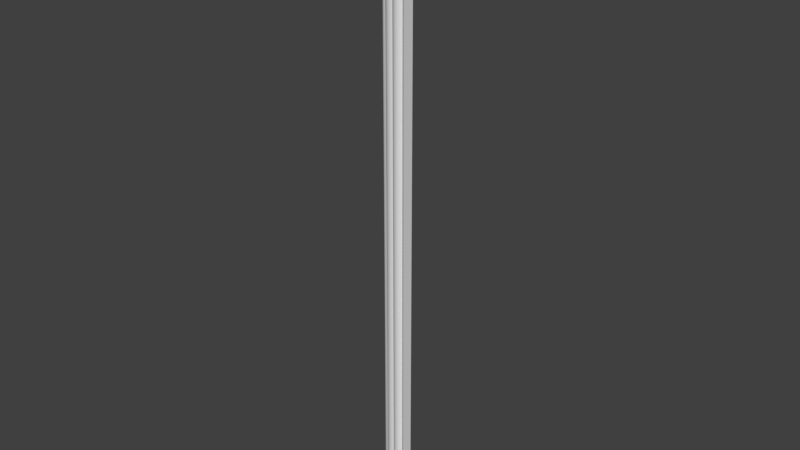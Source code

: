 # Source: OWP_6985.24.blend  (saved by Blender 2.78.0; exported with 4.5.12 LTS)
import bpy
from mathutils import Matrix  # noqa: F401  (used for matrix-valued properties, if any)

bpy.ops.wm.read_factory_settings(use_empty=True)
scene = bpy.context.scene
scene.name = 'Scene'

# ---- collections
col_collection_1 = bpy.data.collections.new('Collection 1'); scene.collection.children.link(col_collection_1)

# ---- world
world_world = bpy.data.worlds.new('World'); scene.world = world_world
world_world.color = (0.05088, 0.05088, 0.05088)
world_world.use_sun_shadow = False
world_world.sun_shadow_jitter_overblur = 0.0
world_world.cycles.sampling_method = 'MANUAL'

# ---- meshes
me_owp_6985_24_3dsolid = bpy.data.meshes.new('OWP 6985.24 3dsolid')
me_owp_6985_24_3dsolid.from_pydata([(0.0213, 1.612, 24.0), (0.1826, 1.233, 24.0), (0.08494, 1.727, 24.0), (0.0176, 1.447, 24.0), (0.06726, 1.341, 24.0), (0.4328, 0.7919, 24.0), (0.1673, 1.072, 24.0), (0.206, 0.9465, 24.0), (0.3223, 0.8293, 24.0), (0.4533, 0.6169, 24.0), (0.7888, 0.4353, 24.0), (0.6723, 0.4402, 24.0), (0.555, 0.4994, 24.0), (0.834, 0.312, 24.0), (0.9564, 0.201, 24.0), (1.118, 0.1653, 24.0), (1.231, 0.1935, 24.0), (1.309, 0.08791, 24.0), (1.458, 0.01595, 24.0), (1.622, 0.02713, 24.0), (1.723, 0.0861, 24.0), (1.781, 0.03475, 24.0), (1.851, 1e-06, 24.0), (1.851, 0.4375, 24.0), (0.4365, 1.852, 24.0), (-0.006456, 1.846, 24.0), (1.723, 0.0861, 1e-06), (1.608, 0.02263, 1e-06), (1.492, 0.0136, 1e-06), (1.365, 0.04911, 1e-06), (1.227, 0.1902, 1e-06), (1.103, 0.1651, 1e-06), (0.9432, 0.2083, 1e-06), (0.8262, 0.3248, 1e-06), (0.784, 0.4279, 1e-06), (0.5817, 0.4781, 1e-06), (0.4966, 0.5579, 1e-06), (0.4375, 0.6753, 1e-06), (0.4328, 0.7919, 1e-06), (0.3095, 0.8372, 1e-06), (0.2265, 0.9192, 1e-06), (0.1705, 1.038, 1e-06), (0.1868, 1.235, 1e-06), (0.08616, 1.313, 1e-06), (0.01441, 1.461, 1e-06), (0.02582, 1.626, 1e-06), (0.07731, 1.726, 1e-06), (1e-06, 1.852, 1e-06), (0.4365, 1.852, 1e-06), (1.851, 0.4375, 1e-06), (1.851, 1e-06, 1e-06), (1.781, 0.03415, 1e-06)], [], [(0, 1, 2), (0, 3, 1), (3, 4, 1), (1, 6, 5), (6, 7, 5), (5, 7, 8), (9, 10, 5), (10, 9, 11), (9, 12, 11), (13, 14, 10), (14, 15, 10), (15, 16, 10), (17, 18, 16), (18, 19, 16), (19, 20, 16), (21, 22, 20), (22, 23, 20), (24, 1, 23), (1, 24, 2), (24, 25, 2), (10, 16, 23), (10, 23, 5), (5, 23, 1), (23, 16, 20), (20, 19, 26), (26, 19, 27), (18, 27, 19), (27, 18, 28), (17, 29, 18), (16, 30, 17), (30, 29, 17), (29, 28, 18), (16, 15, 30), (30, 15, 31), (14, 31, 15), (31, 14, 32), (13, 32, 14), (32, 13, 33), (10, 33, 13), (10, 34, 33), (10, 11, 34), (12, 35, 11), (36, 9, 37), (5, 37, 9), (5, 38, 37), (36, 35, 9), (9, 35, 12), (35, 34, 11), (5, 8, 38), (38, 8, 39), (7, 39, 8), (39, 7, 40), (6, 41, 7), (42, 41, 1), (1, 41, 6), (41, 40, 7), (42, 1, 43), (3, 43, 4), (43, 3, 44), (0, 44, 3), (44, 0, 45), (2, 45, 0), (2, 46, 45), (4, 43, 1), (2, 25, 46), (47, 46, 25), (24, 48, 25), (48, 47, 25), (23, 49, 24), (49, 48, 24), (22, 50, 23), (50, 49, 23), (50, 22, 51), (22, 21, 51), (20, 51, 21), (20, 26, 51), (39, 41, 38), (40, 41, 39), (41, 42, 38), (43, 44, 42), (44, 45, 42), (45, 46, 42), (47, 48, 46), (46, 48, 42), (50, 26, 49), (50, 51, 26), (49, 26, 30), (49, 30, 34), (49, 34, 38), (49, 38, 42), (49, 42, 48), (26, 27, 30), (27, 28, 30), (28, 29, 30), (30, 31, 34), (31, 32, 34), (34, 32, 33), (38, 34, 37), (35, 37, 34), (36, 37, 35)])
me_owp_6985_24_3dsolid.polygons.foreach_set('use_smooth', [True] * 100)
_uv = me_owp_6985_24_3dsolid.uv_layers.new(name='UVMap')
_uv.uv.foreach_set('vector', [0.9329, 0.1014, 0.9106, 0.08547, 0.9512, 0.1029, 0.9329, 0.1014, 0.9156, 0.09662, 0.9106, 0.08547, 0.9156, 0.09662, 0.9098, 0.09205, 0.9106, 0.08547, 0.9106, 0.08547, 0.8925, 0.08118, 0.891, 0.0651, 0.8925, 0.08118, 0.8836, 0.07634, 0.891, 0.0651, 0.891, 0.0651, 0.8836, 0.07634, 0.8835, 0.06946, 0.8752, 0.05935, 0.891, 0.04411, 0.891, 0.0651, 0.891, 0.04411, 0.8752, 0.05935, 0.8795, 0.04769, 0.8752, 0.05935, 0.8736, 0.05289, 0.8795, 0.04769, 0.8829, 0.03914, 0.8841, 0.03227, 0.891, 0.04411, 0.8841, 0.03227, 0.897, 0.02647, 0.891, 0.04411, 0.897, 0.02647, 0.9115, 0.02396, 0.891, 0.04411, 0.9087, 0.01855, 0.9165, 0.01205, 0.9115, 0.02396, 0.9165, 0.01205, 0.9346, 0.007523, 0.9115, 0.02396, 0.9346, 0.007523, 0.9509, 0.006294, 0.9115, 0.02396, 0.9516, 0.003068, 0.9552, 0.0, 0.9509, 0.006294, 0.9552, 0.0, 1.0, 0.01289, 0.9509, 0.006294, 1.0, 0.09622, 0.9106, 0.08547, 1.0, 0.01289, 0.9106, 0.08547, 1.0, 0.09622, 0.9512, 0.1029, 1.0, 0.09622, 0.9541, 0.1091, 0.9512, 0.1029, 0.891, 0.04411, 0.9115, 0.02396, 1.0, 0.01289, 0.891, 0.04411, 1.0, 0.01289, 0.891, 0.0651, 0.891, 0.0651, 1.0, 0.01289, 0.9106, 0.08547, 1.0, 0.01289, 0.9115, 0.02396, 0.9509, 0.006294, 0.7401, 1.0, 0.7239, 1.0, 0.7401, 1.173e-07, 0.7401, 1.173e-07, 0.7239, 1.0, 0.7218, 0.0, 0.7003, 1.0, 0.7218, 0.0, 0.7239, 1.0, 0.7218, 0.0, 0.7003, 1.0, 0.705, 5.557e-08, 0.5183, 0.0, 0.5085, 1.0, 0.4954, 0.0, 0.537, 7.947e-08, 0.537, 1.0, 0.5183, 0.0, 0.537, 1.0, 0.5085, 1.0, 0.5183, 0.0, 0.5085, 1.0, 0.4915, 1.0, 0.4954, 0.0, 0.7786, 1.0, 0.7617, 1.0, 0.778, 6.522e-08, 0.778, 6.522e-08, 0.7617, 1.0, 0.7596, 0.0, 0.7401, 1.0, 0.7596, 0.0, 0.7617, 1.0, 0.3795, 1.0, 0.3985, 6.358e-07, 0.4008, 1.0, 0.4224, 3.179e-07, 0.4008, 1.0, 0.3985, 6.358e-07, 0.4008, 1.0, 0.4224, 3.179e-07, 0.4247, 1.0, 0.4393, 0.0, 0.4247, 1.0, 0.4224, 3.179e-07, 0.4393, 0.0, 0.4393, 1.0, 0.4247, 1.0, 0.8055, 1.0, 0.7892, 1.0, 0.8056, 1.766e-06, 0.597, 1.128e-05, 0.5847, 1.0, 0.5787, 0.0, 0.6016, 1.0, 0.6194, 2.487e-05, 0.6194, 1.0, 0.83, 7.947e-08, 0.8135, 1.0, 0.8056, 0.0, 0.83, 7.947e-08, 0.83, 1.0, 0.8135, 1.0, 0.6016, 1.0, 0.5847, 1.0, 0.6194, 2.487e-05, 0.6194, 2.487e-05, 0.5847, 1.0, 0.597, 1.128e-05, 0.7786, 0.0, 0.8056, 1.766e-06, 0.7892, 1.0, 0.4915, 1.0, 0.476, 1.0, 0.4915, 1.101e-10, 0.4915, 1.101e-10, 0.476, 1.0, 0.4738, 2.284e-08, 0.4521, 1.0, 0.4738, 2.284e-08, 0.476, 1.0, 0.4738, 2.284e-08, 0.4521, 1.0, 0.4569, 2.197e-08, 0.677, 6.358e-07, 0.6718, 1.0, 0.66, 0.0, 0.7003, 1.0, 0.6718, 1.0, 0.7003, 1.272e-06, 0.7003, 1.272e-06, 0.6718, 1.0, 0.677, 6.358e-07, 0.4393, 0.0, 0.4569, 2.197e-08, 0.4521, 1.0, 0.6194, 1.0, 0.6197, 1.589e-07, 0.6378, 1.0, 0.6582, 0.0, 0.6378, 1.0, 0.6426, 0.0, 0.6378, 1.0, 0.6582, 0.0, 0.66, 1.0, 0.5607, 7.947e-08, 0.5391, 1.0, 0.537, 0.0, 0.5391, 1.0, 0.5607, 7.947e-08, 0.5629, 1.0, 0.5787, 7.947e-08, 0.5629, 1.0, 0.5607, 7.947e-08, 0.5787, 7.947e-08, 0.5784, 1.0, 0.5629, 1.0, 0.6426, 0.0, 0.6378, 1.0, 0.6197, 1.589e-07, 0.8736, 1.0, 0.8521, 1.0, 0.8729, 1.679e-07, 0.8523, 0.0, 0.8729, 1.679e-07, 0.8521, 1.0, 0.04485, 2.384e-07, 0.04485, 1.0, 0.0, 0.0, 0.04485, 1.0, 0.0001173, 1.0, 0.0, 0.0, 0.3347, 2.384e-07, 0.3347, 1.0, 0.04485, 2.384e-07, 0.3347, 1.0, 0.04485, 1.0, 0.04485, 2.384e-07, 0.3795, 1.589e-07, 0.3795, 1.0, 0.3347, 2.384e-07, 0.3795, 1.0, 0.3347, 1.0, 0.3347, 2.384e-07, 0.8521, 0.0, 0.8521, 1.0, 0.8413, 1.265e-08, 0.8521, 1.0, 0.8413, 1.0, 0.8413, 1.265e-08, 0.83, 1.0, 0.8413, 1.265e-08, 0.8413, 1.0, 0.83, 1.0, 0.83, 1.538e-08, 0.8413, 1.265e-08, 0.883, 0.1481, 0.8894, 0.1381, 0.891, 0.1531, 0.8829, 0.1433, 0.8894, 0.1381, 0.883, 0.1481, 0.8894, 0.1381, 0.9112, 0.1328, 0.891, 0.1531, 0.9088, 0.1275, 0.9167, 0.121, 0.9112, 0.1328, 0.9167, 0.121, 0.9348, 0.1165, 0.9112, 0.1328, 0.9348, 0.1165, 0.9503, 0.1151, 0.9112, 0.1328, 0.9553, 0.1091, 1.0, 0.122, 0.9503, 0.1151, 0.9503, 0.1151, 1.0, 0.122, 0.9112, 0.1328, 0.9552, 0.2182, 0.9509, 0.2119, 1.0, 0.2053, 0.9552, 0.2182, 0.9515, 0.2151, 0.9509, 0.2119, 1.0, 0.2053, 0.9509, 0.2119, 0.9108, 0.1942, 1.0, 0.2053, 0.9108, 0.1942, 0.8897, 0.1742, 1.0, 0.2053, 0.8897, 0.1742, 0.891, 0.1531, 1.0, 0.2053, 0.891, 0.1531, 0.9112, 0.1328, 1.0, 0.2053, 0.9112, 0.1328, 1.0, 0.122, 0.9509, 0.2119, 0.9326, 0.2104, 0.9108, 0.1942, 0.9326, 0.2104, 0.9198, 0.2072, 0.9108, 0.1942, 0.9198, 0.2072, 0.9104, 0.2024, 0.9108, 0.1942, 0.9108, 0.1942, 0.8954, 0.1913, 0.8897, 0.1742, 0.8954, 0.1913, 0.8835, 0.1853, 0.8897, 0.1742, 0.8897, 0.1742, 0.8835, 0.1853, 0.8834, 0.1784, 0.891, 0.1531, 0.8897, 0.1742, 0.8795, 0.1567, 0.8741, 0.1667, 0.8795, 0.1567, 0.8897, 0.1742, 0.8736, 0.1619, 0.8795, 0.1567, 0.8741, 0.1667])
me_owp_6985_24_3dsolid.materials.append(None)
me_owp_6985_24_3dsolid.use_remesh_preserve_volume = False
me_owp_6985_24_3dsolid.use_remesh_preserve_attributes = False
me_owp_6985_24_3dsolid.use_mirror_vertex_groups = False
me_owp_6985_24_3dsolid.update()

# ---- objects
ob_owp_6985_24 = bpy.data.objects.new('OWP 6985.24', me_owp_6985_24_3dsolid)

# ---- transforms, parenting, visibility, modifiers, constraints
ob_owp_6985_24.location = (0.0, 0.0, 0.0)
ob_owp_6985_24.scale = (0.0254, 0.0254, 0.0254)
ob_owp_6985_24.display_type = 'WIRE'
ob_owp_6985_24.lineart.crease_threshold = 0.0
_m = ob_owp_6985_24.modifiers.new('EdgeSplit', 'EDGE_SPLIT')

# ---- collection membership
col_collection_1.objects.link(ob_owp_6985_24)

# ---- scene / render settings (as saved in the file)
scene.frame_start = 1; scene.frame_end = 250; scene.frame_set(1)
scene.render.engine = 'CYCLES'
scene.render.resolution_percentage = 50
scene.render.dither_intensity = 0.0
scene.cycles.use_denoising = False
scene.cycles.samples = 128
scene.cycles.sampling_pattern = 'TABULATED_SOBOL'
scene.cycles.light_sampling_threshold = 0.0
scene.cycles.use_adaptive_sampling = False
scene.cycles.use_light_tree = False
scene.cycles.caustics_reflective = False
scene.cycles.caustics_refractive = False
scene.cycles.blur_glossy = 0.0
scene.cycles.max_bounces = 6
scene.cycles.sample_clamp_direct = 1.0
scene.cycles.sample_clamp_indirect = 1.0
scene.view_settings.view_transform = 'Standard'
bpy.context.view_layer.update()

# ---- added for rendering (the .blend has no active camera and no usable light): camera, sun
cam_auto = bpy.data.cameras.new('AutoCamera')
cam_auto.lens = 50.0
cam_auto.sensor_width = 36.0
cam_auto.clip_end = 1000.0
ob_auto_camera = bpy.data.objects.new('AutoCamera', cam_auto)
scene.collection.objects.link(ob_auto_camera)
ob_auto_camera.location = (0.590795, -0.657333, 0.758699)
ob_auto_camera.rotation_euler = (1.09748, -7.21219e-08, 0.694738)
scene.camera = ob_auto_camera
light_auto_sun = bpy.data.lights.new('AutoSun', 'SUN')
light_auto_sun.energy = 3.0
light_auto_sun.angle = 0.0523599
ob_auto_sun = bpy.data.objects.new('AutoSun', light_auto_sun)
scene.collection.objects.link(ob_auto_sun)
ob_auto_sun.rotation_euler = (0.872665, 0.174533, 0.523599)
bpy.context.view_layer.update()
